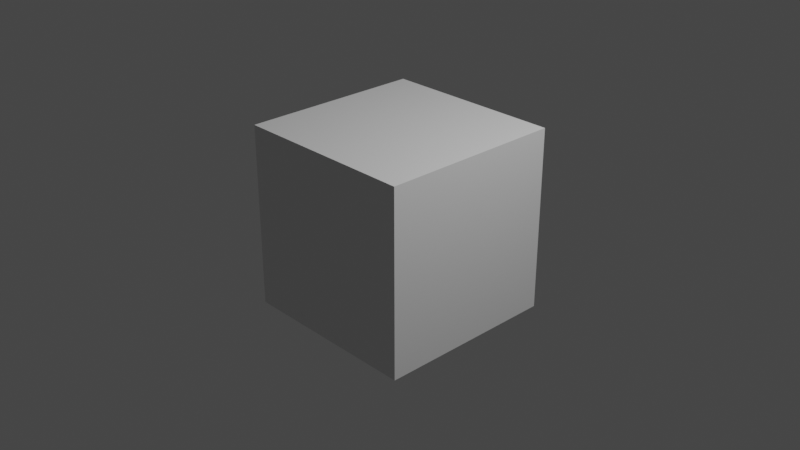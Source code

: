 # Source: Burgur.blend  (saved by Blender 3.3.6; exported with 4.5.12 LTS)
import bpy
from mathutils import Matrix  # noqa: F401  (used for matrix-valued properties, if any)

bpy.ops.wm.read_factory_settings(use_empty=True)
scene = bpy.context.scene
scene.name = 'Scene'

# ---- collections
col_collection = bpy.data.collections.new('Collection'); scene.collection.children.link(col_collection)

# ---- materials (node trees are filled in below, after node groups)
mat_material = bpy.data.materials.new('Material')
mat_material.alpha_threshold = 0.0
mat_material.use_transparent_shadow = False
mat_material.roughness = 0.5
mat_material.line_color = (0.0, 0.0, 0.0, 1.0)

# ---- material node trees
mat_material.use_nodes = True; mat_material.node_tree.nodes.clear()
_N = mat_material.node_tree.nodes; _L = mat_material.node_tree.links
n0 = _N.new('ShaderNodeOutputMaterial'); n0.name = 'Material Output'; n0.location = (300, 300)
n1 = _N.new('ShaderNodeBsdfPrincipled'); n1.name = 'Principled BSDF'; n1.location = (10, 300)
n1.distribution = 'GGX'
n1.subsurface_method = 'RANDOM_WALK_SKIN'
n1.inputs[3].default_value = 1.45
n1.inputs[27].default_value = (0.0, 0.0, 0.0, 1.0)
n1.inputs[28].default_value = 1.0
_L.new(n1.outputs[0], n0.inputs[0])
n0.is_active_output = True

# ---- world
world_world = bpy.data.worlds.new('World'); scene.world = world_world
world_world.use_nodes = True; world_world.node_tree.nodes.clear()
_N = world_world.node_tree.nodes; _L = world_world.node_tree.links
n0 = _N.new('ShaderNodeOutputWorld'); n0.name = 'World Output'; n0.location = (300, 300)
n1 = _N.new('ShaderNodeBackground'); n1.name = 'Background'; n1.location = (10, 300)
n1.inputs[0].default_value = (0.05088, 0.05088, 0.05088, 1.0)
_L.new(n1.outputs[0], n0.inputs[0])
n0.is_active_output = True
world_world.color = (0.05088, 0.05088, 0.05088)
world_world.use_sun_shadow = False
world_world.sun_shadow_jitter_overblur = 0.0

# ---- cameras
cam_camera = bpy.data.cameras.new('Camera')
cam_camera.clip_end = 100.0
cam_camera.ortho_scale = 7.314

# ---- lights
light_light = bpy.data.lights.new('Light', 'POINT')
light_light.transmission_factor = 0.0
light_light.energy = 1000.0
light_light.shadow_soft_size = 0.1
light_light.shadow_maximum_resolution = 0.006
light_light.use_absolute_resolution = True

# ---- meshes
me_cube = bpy.data.meshes.new('Cube')
me_cube.from_pydata([(1.0, 1.0, 1.0), (1.0, 1.0, -1.0), (1.0, -1.0, 1.0), (1.0, -1.0, -1.0), (-1.0, 1.0, 1.0), (-1.0, 1.0, -1.0), (-1.0, -1.0, 1.0), (-1.0, -1.0, -1.0)], [], [(0, 4, 6, 2), (3, 2, 6, 7), (7, 6, 4, 5), (5, 1, 3, 7), (1, 0, 2, 3), (5, 4, 0, 1)])
_uv = me_cube.uv_layers.new(name='UVMap')
_uv.uv.foreach_set('vector', [0.625, 0.5, 0.875, 0.5, 0.875, 0.75, 0.625, 0.75, 0.375, 0.75, 0.625, 0.75, 0.625, 1.0, 0.375, 1.0, 0.375, 0.0, 0.625, 0.0, 0.625, 0.25, 0.375, 0.25, 0.125, 0.5, 0.375, 0.5, 0.375, 0.75, 0.125, 0.75, 0.375, 0.5, 0.625, 0.5, 0.625, 0.75, 0.375, 0.75, 0.375, 0.25, 0.625, 0.25, 0.625, 0.5, 0.375, 0.5])
me_cube.materials.append(mat_material)
me_cube.use_mirror_vertex_groups = False
me_cube.update()

# ---- objects
ob_cube = bpy.data.objects.new('Cube', me_cube)
ob_light = bpy.data.objects.new('Light', light_light)
ob_camera = bpy.data.objects.new('Camera', cam_camera)

# ---- transforms, parenting, visibility, modifiers, constraints
ob_cube.location = (0.0, 0.0, 0.0)
ob_cube.lock_rotations_4d = False
ob_cube.empty_display_type = 'ARROWS'
ob_cube.lineart.crease_threshold = 0.0
ob_light.location = (4.076, 1.005, 5.904)
ob_light.rotation_euler = (0.6503, 0.05522, 1.866)
ob_light.lock_rotations_4d = False
ob_light.empty_display_type = 'ARROWS'
ob_light.color = (0.0, 0.0, 0.0, 0.0)
ob_light.lineart.crease_threshold = 0.0
ob_camera.location = (7.359, -6.926, 4.958)
ob_camera.rotation_euler = (1.109, 0.0, 0.8149)
ob_camera.lock_rotations_4d = False
ob_camera.empty_display_type = 'ARROWS'
ob_camera.color = (0.0, 0.0, 0.0, 0.0)
ob_camera.display_type = 'WIRE'
ob_camera.lineart.crease_threshold = 0.0

# ---- collection membership
col_collection.objects.link(ob_cube)
col_collection.objects.link(ob_light)
col_collection.objects.link(ob_camera)

# ---- scene / render settings (as saved in the file)
scene.camera = ob_camera
scene.frame_start = 1; scene.frame_end = 250; scene.frame_set(1)
scene.render.engine = 'BLENDER_EEVEE_NEXT'
scene.cycles.sampling_pattern = 'TABULATED_SOBOL'
scene.cycles.use_light_tree = False
scene.view_settings.view_transform = 'Filmic'
bpy.context.view_layer.update()
